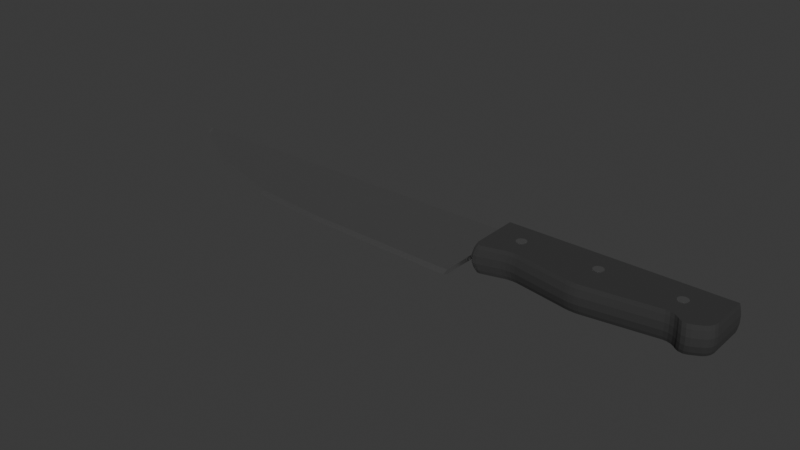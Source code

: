 # Source: Knife.blend  (saved by Blender 4.1.24; exported with 4.5.12 LTS)
import bpy
from mathutils import Matrix  # noqa: F401  (used for matrix-valued properties, if any)

bpy.ops.wm.read_factory_settings(use_empty=True)
scene = bpy.context.scene
scene.name = 'Scene'

# ---- collections
col_collection = bpy.data.collections.new('Collection'); scene.collection.children.link(col_collection)

# ---- materials (node trees are filled in below, after node groups)
mat_material_002 = bpy.data.materials.new('Material.002')
mat_material_001 = bpy.data.materials.new('Material.001')

# ---- material node trees
mat_material_002.use_nodes = True; mat_material_002.node_tree.nodes.clear()
_N = mat_material_002.node_tree.nodes; _L = mat_material_002.node_tree.links
n0 = _N.new('ShaderNodeBsdfPrincipled'); n0.name = 'Principled BSDF'; n0.location = (10, 300)
n0.inputs[1].default_value = 1.0
n0.inputs[2].default_value = 0.3091
n1 = _N.new('ShaderNodeOutputMaterial'); n1.name = 'Material Output'; n1.location = (300, 300)
_L.new(n0.outputs[0], n1.inputs[0])
n1.is_active_output = True
mat_material_001.use_nodes = True; mat_material_001.node_tree.nodes.clear()
_N = mat_material_001.node_tree.nodes; _L = mat_material_001.node_tree.links
n0 = _N.new('ShaderNodeBsdfPrincipled'); n0.name = 'Principled BSDF'; n0.location = (10, 300)
n0.inputs[0].default_value = (0.03145, 0.03145, 0.03145, 1.0)
n0.inputs[2].default_value = 1.0
n1 = _N.new('ShaderNodeOutputMaterial'); n1.name = 'Material Output'; n1.location = (300, 300)
_L.new(n0.outputs[0], n1.inputs[0])
n1.is_active_output = True

# ---- world
world_world = bpy.data.worlds.new('World'); scene.world = world_world
world_world.use_nodes = True; world_world.node_tree.nodes.clear()
_N = world_world.node_tree.nodes; _L = world_world.node_tree.links
n0 = _N.new('ShaderNodeOutputWorld'); n0.name = 'World Output'; n0.location = (300, 300)
n1 = _N.new('ShaderNodeBackground'); n1.name = 'Background'; n1.location = (10, 300)
n1.inputs[0].default_value = (0.05088, 0.05088, 0.05088, 1.0)
_L.new(n1.outputs[0], n0.inputs[0])
n0.is_active_output = True
world_world.color = (0.05088, 0.05088, 0.05088)
world_world.use_sun_shadow = False
world_world.sun_shadow_jitter_overblur = 0.0

# ---- meshes
me_plane = bpy.data.meshes.new('Plane')
me_plane.from_pydata([(-0.6521, 0.7568, 0.02267), (0.686, -0.09542, 0.02267), (-0.669, 0.8277, 0.02267), (0.686, 0.8277, 0.02267), (-0.3845, 0.2685, 0.02267), (-0.1168, 0.01311, 0.02267), (0.1508, -0.06031, 0.02267), (0.6327, -0.09542, 0.02267), (0.6327, 0.8277, 0.02267), (0.1508, 0.8277, 0.02267), (-0.1168, 0.8277, 0.02267), (-0.3845, 0.8277, 0.02267), (-0.669, 0.8277, -0.02215), (-0.6521, 0.7568, -0.02215), (0.6327, -0.09542, -0.02215), (0.686, -0.09542, -0.02215), (0.686, 0.8277, -0.02215), (-0.3845, 0.8277, -0.02215), (-0.3845, 0.2685, -0.02215), (-0.1168, 0.01311, -0.02215), (0.1508, -0.06031, -0.02215), (0.6327, 0.8277, -0.02215), (0.1508, 0.8277, -0.02215), (-0.1168, 0.8277, -0.02215), (0.1508, -0.119, 0.0002613), (-0.1168, -0.04556, 0.0002613), (-0.6814, 0.8277, 0.0002613), (-0.3845, 0.8277, 0.0002613), (-0.1168, 0.8277, 0.0002613), (0.1508, 0.8277, 0.0002613), (-0.6521, 0.6982, 0.0002613), (0.6327, -0.1541, 0.0002613), (-0.3845, 0.2098, 0.0002613), (0.686, -0.1541, 0.0002613), (0.6327, 0.8277, 0.0002613), (0.686, 0.8277, 0.0002613), (0.7937, 0.6271, -0.1462), (0.7937, 0.6271, 0.1462), (0.7964, 0.6264, -0.1462), (0.7964, 0.6264, 0.1462), (0.7991, 0.6245, -0.1462), (0.7991, 0.6245, 0.1462), (0.8016, 0.6214, -0.1462), (0.8016, 0.6214, 0.1462), (0.8039, 0.6171, -0.1462), (0.8039, 0.6171, 0.1462), (0.806, 0.6117, -0.1462), (0.806, 0.6117, 0.1462), (0.8078, 0.6054, -0.1462), (0.8078, 0.6054, 0.1462), (0.8092, 0.5984, -0.1462), (0.8092, 0.5984, 0.1462), (0.8102, 0.5908, -0.1462), (0.8102, 0.5908, 0.1462), (0.8109, 0.5828, -0.1462), (0.8109, 0.5828, 0.1462), (0.8111, 0.5746, -0.1462), (0.8111, 0.5746, 0.1462), (0.8109, 0.5664, -0.1462), (0.8109, 0.5664, 0.1462), (0.8102, 0.5584, -0.1462), (0.8102, 0.5584, 0.1462), (0.8092, 0.5508, -0.1462), (0.8092, 0.5508, 0.1462), (0.8078, 0.5437, -0.1462), (0.8078, 0.5437, 0.1462), (0.806, 0.5375, -0.1462), (0.806, 0.5375, 0.1462), (0.8039, 0.5321, -0.1462), (0.8039, 0.5321, 0.1462), (0.8016, 0.5278, -0.1462), (0.8016, 0.5278, 0.1462), (0.7991, 0.5247, -0.1462), (0.7991, 0.5247, 0.1462), (0.7964, 0.5227, -0.1462), (0.7964, 0.5227, 0.1462), (0.7937, 0.5221, -0.1462), (0.7937, 0.5221, 0.1462), (0.791, 0.5227, -0.1462), (0.791, 0.5227, 0.1462), (0.7884, 0.5247, -0.1462), (0.7884, 0.5247, 0.1462), (0.7858, 0.5278, -0.1462), (0.7858, 0.5278, 0.1462), (0.7835, 0.5321, -0.1462), (0.7835, 0.5321, 0.1462), (0.7814, 0.5375, -0.1462), (0.7814, 0.5375, 0.1462), (0.7797, 0.5437, -0.1462), (0.7797, 0.5437, 0.1462), (0.7783, 0.5508, -0.1462), (0.7783, 0.5508, 0.1462), (0.7772, 0.5584, -0.1462), (0.7772, 0.5584, 0.1462), (0.7766, 0.5664, -0.1462), (0.7766, 0.5664, 0.1462), (0.7764, 0.5746, -0.1462), (0.7764, 0.5746, 0.1462), (0.7766, 0.5828, -0.1462), (0.7766, 0.5828, 0.1462), (0.7772, 0.5908, -0.1462), (0.7772, 0.5908, 0.1462), (0.7783, 0.5984, -0.1462), (0.7783, 0.5984, 0.1462), (0.7797, 0.6054, -0.1462), (0.7797, 0.6054, 0.1462), (0.7814, 0.6117, -0.1462), (0.7814, 0.6117, 0.1462), (0.7835, 0.6171, -0.1462), (0.7835, 0.6171, 0.1462), (0.7858, 0.6214, -0.1462), (0.7858, 0.6214, 0.1462), (0.7884, 0.6245, -0.1462), (0.7884, 0.6245, 0.1462), (0.791, 0.6264, -0.1462), (0.791, 0.6264, 0.1462), (1.058, 0.6271, -0.1462), (1.058, 0.6271, 0.1462), (1.06, 0.6264, -0.1462), (1.06, 0.6264, 0.1462), (1.063, 0.6245, -0.1462), (1.063, 0.6245, 0.1462), (1.066, 0.6214, -0.1462), (1.066, 0.6214, 0.1462), (1.068, 0.6171, -0.1462), (1.068, 0.6171, 0.1462), (1.07, 0.6117, -0.1462), (1.07, 0.6117, 0.1462), (1.072, 0.6054, -0.1462), (1.072, 0.6054, 0.1462), (1.073, 0.5984, -0.1462), (1.073, 0.5984, 0.1462), (1.074, 0.5908, -0.1462), (1.074, 0.5908, 0.1462), (1.075, 0.5828, -0.1462), (1.075, 0.5828, 0.1462), (1.075, 0.5746, -0.1462), (1.075, 0.5746, 0.1462), (1.075, 0.5664, -0.1462), (1.075, 0.5664, 0.1462), (1.074, 0.5584, -0.1462), (1.074, 0.5584, 0.1462), (1.073, 0.5508, -0.1462), (1.073, 0.5508, 0.1462), (1.072, 0.5437, -0.1462), (1.072, 0.5437, 0.1462), (1.07, 0.5375, -0.1462), (1.07, 0.5375, 0.1462), (1.068, 0.5321, -0.1462), (1.068, 0.5321, 0.1462), (1.066, 0.5278, -0.1462), (1.066, 0.5278, 0.1462), (1.063, 0.5247, -0.1462), (1.063, 0.5247, 0.1462), (1.06, 0.5227, -0.1462), (1.06, 0.5227, 0.1462), (1.058, 0.5221, -0.1462), (1.058, 0.5221, 0.1462), (1.055, 0.5227, -0.1462), (1.055, 0.5227, 0.1462), (1.052, 0.5247, -0.1462), (1.052, 0.5247, 0.1462), (1.05, 0.5278, -0.1462), (1.05, 0.5278, 0.1462), (1.047, 0.5321, -0.1462), (1.047, 0.5321, 0.1462), (1.045, 0.5375, -0.1462), (1.045, 0.5375, 0.1462), (1.044, 0.5437, -0.1462), (1.044, 0.5437, 0.1462), (1.042, 0.5508, -0.1462), (1.042, 0.5508, 0.1462), (1.041, 0.5584, -0.1462), (1.041, 0.5584, 0.1462), (1.04, 0.5664, -0.1462), (1.04, 0.5664, 0.1462), (1.04, 0.5746, -0.1462), (1.04, 0.5746, 0.1462), (1.04, 0.5828, -0.1462), (1.04, 0.5828, 0.1462), (1.041, 0.5908, -0.1462), (1.041, 0.5908, 0.1462), (1.042, 0.5984, -0.1462), (1.042, 0.5984, 0.1462), (1.044, 0.6054, -0.1462), (1.044, 0.6054, 0.1462), (1.045, 0.6117, -0.1462), (1.045, 0.6117, 0.1462), (1.047, 0.6171, -0.1462), (1.047, 0.6171, 0.1462), (1.05, 0.6214, -0.1462), (1.05, 0.6214, 0.1462), (1.052, 0.6245, -0.1462), (1.052, 0.6245, 0.1462), (1.055, 0.6264, -0.1462), (1.055, 0.6264, 0.1462), (1.322, 0.6271, -0.1462), (1.322, 0.6271, 0.1462), (1.324, 0.6264, -0.1462), (1.324, 0.6264, 0.1462), (1.327, 0.6245, -0.1462), (1.327, 0.6245, 0.1462), (1.329, 0.6214, -0.1462), (1.329, 0.6214, 0.1462), (1.332, 0.6171, -0.1462), (1.332, 0.6171, 0.1462), (1.334, 0.6117, -0.1462), (1.334, 0.6117, 0.1462), (1.336, 0.6054, -0.1462), (1.336, 0.6054, 0.1462), (1.337, 0.5984, -0.1462), (1.337, 0.5984, 0.1462), (1.338, 0.5908, -0.1462), (1.338, 0.5908, 0.1462), (1.339, 0.5828, -0.1462), (1.339, 0.5828, 0.1462), (1.339, 0.5746, -0.1462), (1.339, 0.5746, 0.1462), (1.339, 0.5664, -0.1462), (1.339, 0.5664, 0.1462), (1.338, 0.5584, -0.1462), (1.338, 0.5584, 0.1462), (1.337, 0.5508, -0.1462), (1.337, 0.5508, 0.1462), (1.336, 0.5437, -0.1462), (1.336, 0.5437, 0.1462), (1.334, 0.5375, -0.1462), (1.334, 0.5375, 0.1462), (1.332, 0.5321, -0.1462), (1.332, 0.5321, 0.1462), (1.329, 0.5278, -0.1462), (1.329, 0.5278, 0.1462), (1.327, 0.5247, -0.1462), (1.327, 0.5247, 0.1462), (1.324, 0.5227, -0.1462), (1.324, 0.5227, 0.1462), (1.322, 0.5221, -0.1462), (1.322, 0.5221, 0.1462), (1.319, 0.5227, -0.1462), (1.319, 0.5227, 0.1462), (1.316, 0.5247, -0.1462), (1.316, 0.5247, 0.1462), (1.314, 0.5278, -0.1462), (1.314, 0.5278, 0.1462), (1.311, 0.5321, -0.1462), (1.311, 0.5321, 0.1462), (1.309, 0.5375, -0.1462), (1.309, 0.5375, 0.1462), (1.307, 0.5437, -0.1462), (1.307, 0.5437, 0.1462), (1.306, 0.5508, -0.1462), (1.306, 0.5508, 0.1462), (1.305, 0.5584, -0.1462), (1.305, 0.5584, 0.1462), (1.304, 0.5664, -0.1462), (1.304, 0.5664, 0.1462), (1.304, 0.5746, -0.1462), (1.304, 0.5746, 0.1462), (1.304, 0.5828, -0.1462), (1.304, 0.5828, 0.1462), (1.305, 0.5908, -0.1462), (1.305, 0.5908, 0.1462), (1.306, 0.5984, -0.1462), (1.306, 0.5984, 0.1462), (1.307, 0.6054, -0.1462), (1.307, 0.6054, 0.1462), (1.309, 0.6117, -0.1462), (1.309, 0.6117, 0.1462), (1.311, 0.6171, -0.1462), (1.311, 0.6171, 0.1462), (1.314, 0.6214, -0.1462), (1.314, 0.6214, 0.1462), (1.316, 0.6245, -0.1462), (1.316, 0.6245, 0.1462), (1.319, 0.6264, -0.1462), (1.319, 0.6264, 0.1462), (-0.6687, 0.8266, 0.02267), (0.686, 0.8125, 0.02267), (-0.3845, 0.8185, 0.02267), (-0.1168, 0.8143, 0.02267), (0.1508, 0.813, 0.02267), (0.6327, 0.8125, 0.02267), (-0.6687, 0.8266, -0.02215), (0.686, 0.8125, -0.02215), (-0.3845, 0.8185, -0.02215), (-0.1168, 0.8143, -0.02215), (0.1508, 0.813, -0.02215), (0.6327, 0.8125, -0.02215), (0.686, 0.8115, 0.0002613), (-0.6809, 0.8256, 0.0002613), (1.332, 0.8125, 0.02267), (1.332, 0.8277, 0.02267), (1.332, 0.8125, -0.02215), (1.332, 0.8277, -0.02215), (1.332, 0.8277, 0.0002613), (1.332, 0.8115, 0.0002613)], [], [(281, 8, 3, 277), (276, 2, 11, 278), (278, 11, 10, 279), (279, 10, 9, 280), (280, 9, 8, 281), (287, 283, 16, 21), (282, 284, 17, 12), (284, 285, 23, 17), (285, 286, 22, 23), (286, 287, 21, 22), (25, 24, 20, 19), (27, 26, 12, 17), (29, 28, 23, 22), (289, 30, 13, 282), (24, 31, 14, 20), (30, 32, 18, 13), (28, 27, 17, 23), (31, 33, 15, 14), (35, 34, 21, 16), (32, 25, 19, 18), (283, 288, 295, 292), (34, 29, 22, 21), (8, 9, 29, 34), (3, 35, 294, 291), (4, 5, 25, 32), (3, 8, 34, 35), (7, 1, 33, 31), (10, 11, 27, 28), (0, 4, 32, 30), (6, 7, 31, 24), (276, 0, 30, 289), (9, 10, 28, 29), (11, 2, 26, 27), (5, 6, 24, 25), (36, 37, 39, 38), (38, 39, 41, 40), (40, 41, 43, 42), (42, 43, 45, 44), (44, 45, 47, 46), (46, 47, 49, 48), (48, 49, 51, 50), (50, 51, 53, 52), (52, 53, 55, 54), (54, 55, 57, 56), (56, 57, 59, 58), (58, 59, 61, 60), (60, 61, 63, 62), (62, 63, 65, 64), (64, 65, 67, 66), (66, 67, 69, 68), (68, 69, 71, 70), (70, 71, 73, 72), (72, 73, 75, 74), (74, 75, 77, 76), (76, 77, 79, 78), (78, 79, 81, 80), (80, 81, 83, 82), (82, 83, 85, 84), (84, 85, 87, 86), (86, 87, 89, 88), (88, 89, 91, 90), (90, 91, 93, 92), (92, 93, 95, 94), (94, 95, 97, 96), (96, 97, 99, 98), (98, 99, 101, 100), (100, 101, 103, 102), (102, 103, 105, 104), (104, 105, 107, 106), (106, 107, 109, 108), (108, 109, 111, 110), (110, 111, 113, 112), (39, 37, 115, 113, 111, 109, 107, 105, 103, 101, 99, 97, 95, 93, 91, 89, 87, 85, 83, 81, 79, 77, 75, 73, 71, 69, 67, 65, 63, 61, 59, 57, 55, 53, 51, 49, 47, 45, 43, 41), (112, 113, 115, 114), (114, 115, 37, 36), (36, 38, 40, 42, 44, 46, 48, 50, 52, 54, 56, 58, 60, 62, 64, 66, 68, 70, 72, 74, 76, 78, 80, 82, 84, 86, 88, 90, 92, 94, 96, 98, 100, 102, 104, 106, 108, 110, 112, 114), (116, 117, 119, 118), (118, 119, 121, 120), (120, 121, 123, 122), (122, 123, 125, 124), (124, 125, 127, 126), (126, 127, 129, 128), (128, 129, 131, 130), (130, 131, 133, 132), (132, 133, 135, 134), (134, 135, 137, 136), (136, 137, 139, 138), (138, 139, 141, 140), (140, 141, 143, 142), (142, 143, 145, 144), (144, 145, 147, 146), (146, 147, 149, 148), (148, 149, 151, 150), (150, 151, 153, 152), (152, 153, 155, 154), (154, 155, 157, 156), (156, 157, 159, 158), (158, 159, 161, 160), (160, 161, 163, 162), (162, 163, 165, 164), (164, 165, 167, 166), (166, 167, 169, 168), (168, 169, 171, 170), (170, 171, 173, 172), (172, 173, 175, 174), (174, 175, 177, 176), (176, 177, 179, 178), (178, 179, 181, 180), (180, 181, 183, 182), (182, 183, 185, 184), (184, 185, 187, 186), (186, 187, 189, 188), (188, 189, 191, 190), (190, 191, 193, 192), (119, 117, 195, 193, 191, 189, 187, 185, 183, 181, 179, 177, 175, 173, 171, 169, 167, 165, 163, 161, 159, 157, 155, 153, 151, 149, 147, 145, 143, 141, 139, 137, 135, 133, 131, 129, 127, 125, 123, 121), (192, 193, 195, 194), (194, 195, 117, 116), (116, 118, 120, 122, 124, 126, 128, 130, 132, 134, 136, 138, 140, 142, 144, 146, 148, 150, 152, 154, 156, 158, 160, 162, 164, 166, 168, 170, 172, 174, 176, 178, 180, 182, 184, 186, 188, 190, 192, 194), (196, 197, 199, 198), (198, 199, 201, 200), (200, 201, 203, 202), (202, 203, 205, 204), (204, 205, 207, 206), (206, 207, 209, 208), (208, 209, 211, 210), (210, 211, 213, 212), (212, 213, 215, 214), (214, 215, 217, 216), (216, 217, 219, 218), (218, 219, 221, 220), (220, 221, 223, 222), (222, 223, 225, 224), (224, 225, 227, 226), (226, 227, 229, 228), (228, 229, 231, 230), (230, 231, 233, 232), (232, 233, 235, 234), (234, 235, 237, 236), (236, 237, 239, 238), (238, 239, 241, 240), (240, 241, 243, 242), (242, 243, 245, 244), (244, 245, 247, 246), (246, 247, 249, 248), (248, 249, 251, 250), (250, 251, 253, 252), (252, 253, 255, 254), (254, 255, 257, 256), (256, 257, 259, 258), (258, 259, 261, 260), (260, 261, 263, 262), (262, 263, 265, 264), (264, 265, 267, 266), (266, 267, 269, 268), (268, 269, 271, 270), (270, 271, 273, 272), (199, 197, 275, 273, 271, 269, 267, 265, 263, 261, 259, 257, 255, 253, 251, 249, 247, 245, 243, 241, 239, 237, 235, 233, 231, 229, 227, 225, 223, 221, 219, 217, 215, 213, 211, 209, 207, 205, 203, 201), (272, 273, 275, 274), (274, 275, 197, 196), (196, 198, 200, 202, 204, 206, 208, 210, 212, 214, 216, 218, 220, 222, 224, 226, 228, 230, 232, 234, 236, 238, 240, 242, 244, 246, 248, 250, 252, 254, 256, 258, 260, 262, 264, 266, 268, 270, 272, 274), (2, 276, 289, 26), (1, 277, 288, 33), (33, 288, 283, 15), (26, 289, 282, 12), (20, 14, 287, 286), (19, 20, 286, 285), (18, 19, 285, 284), (13, 18, 284, 282), (14, 15, 283, 287), (6, 280, 281, 7), (5, 279, 280, 6), (4, 278, 279, 5), (0, 276, 278, 4), (7, 281, 277, 1), (295, 294, 293, 292), (290, 291, 294, 295), (277, 3, 291, 290), (35, 16, 293, 294), (16, 283, 292, 293), (288, 277, 290, 295)])
_uv = me_plane.uv_layers.new(name='UVMap')
_uv.uv.foreach_set('vector', [0.8, 0.9835, 0.8, 1.0, 1.0, 1.0, 1.0, 0.9835, 0.0, 0.9835, 0.0, 1.0, 0.2, 1.0, 0.2, 0.9835, 0.2, 0.9835, 0.2, 1.0, 0.4, 1.0, 0.4, 0.9835, 0.4, 0.9835, 0.4, 1.0, 0.6, 1.0, 0.6, 0.9835, 0.6, 0.9835, 0.6, 1.0, 0.8, 1.0, 0.8, 0.9835, 0.8, 0.9835, 1.0, 0.9835, 1.0, 1.0, 0.8, 1.0, 0.0, 0.9835, 0.2, 0.9835, 0.2, 1.0, 0.0, 1.0, 0.2, 0.9835, 0.4, 0.9835, 0.4, 1.0, 0.2, 1.0, 0.4, 0.9835, 0.6, 0.9835, 0.6, 1.0, 0.4, 1.0, 0.6, 0.9835, 0.8, 0.9835, 0.8, 1.0, 0.6, 1.0, 0.4, 0.0, 0.6, 0.0, 0.6, 0.0, 0.4, 0.0, 0.2, 1.0, 0.0, 1.0, 0.0, 1.0, 0.2, 1.0, 0.6, 1.0, 0.4, 1.0, 0.4, 1.0, 0.6, 1.0, 0.0, 0.9835, 0.0, 0.0, 0.0, 0.0, 0.0, 0.9835, 0.6, 0.0, 0.8, 0.0, 0.8, 0.0, 0.6, 0.0, 0.0, 0.0, 0.2, 0.0, 0.2, 0.0, 0.0, 0.0, 0.4, 1.0, 0.2, 1.0, 0.2, 1.0, 0.4, 1.0, 0.8, 0.0, 1.0, 0.0, 1.0, 0.0, 0.8, 0.0, 1.0, 1.0, 0.8, 1.0, 0.8, 1.0, 1.0, 1.0, 0.2, 0.0, 0.4, 0.0, 0.4, 0.0, 0.2, 0.0, 1.0, 0.9835, 1.0, 0.9835, 1.0, 0.9835, 1.0, 0.9835, 0.8, 1.0, 0.6, 1.0, 0.6, 1.0, 0.8, 1.0, 0.8, 1.0, 0.6, 1.0, 0.6, 1.0, 0.8, 1.0, 1.0, 1.0, 1.0, 1.0, 1.0, 1.0, 1.0, 1.0, 0.2, 0.0, 0.4, 0.0, 0.4, 0.0, 0.2, 0.0, 1.0, 1.0, 0.8, 1.0, 0.8, 1.0, 1.0, 1.0, 0.8, 0.0, 1.0, 0.0, 1.0, 0.0, 0.8, 0.0, 0.4, 1.0, 0.2, 1.0, 0.2, 1.0, 0.4, 1.0, 0.0, 0.0, 0.2, 0.0, 0.2, 0.0, 0.0, 0.0, 0.6, 0.0, 0.8, 0.0, 0.8, 0.0, 0.6, 0.0, 0.0, 0.9835, 0.0, 0.0, 0.0, 0.0, 0.0, 0.9835, 0.6, 1.0, 0.4, 1.0, 0.4, 1.0, 0.6, 1.0, 0.2, 1.0, 0.0, 1.0, 0.0, 1.0, 0.2, 1.0, 0.4, 0.0, 0.6, 0.0, 0.6, 0.0, 0.4, 0.0, 1.0, 0.5, 1.0, 1.0, 0.975, 1.0, 0.975, 0.5, 0.975, 0.5, 0.975, 1.0, 0.95, 1.0, 0.95, 0.5, 0.95, 0.5, 0.95, 1.0, 0.925, 1.0, 0.925, 0.5, 0.925, 0.5, 0.925, 1.0, 0.9, 1.0, 0.9, 0.5, 0.9, 0.5, 0.9, 1.0, 0.875, 1.0, 0.875, 0.5, 0.875, 0.5, 0.875, 1.0, 0.85, 1.0, 0.85, 0.5, 0.85, 0.5, 0.85, 1.0, 0.825, 1.0, 0.825, 0.5, 0.825, 0.5, 0.825, 1.0, 0.8, 1.0, 0.8, 0.5, 0.8, 0.5, 0.8, 1.0, 0.775, 1.0, 0.775, 0.5, 0.775, 0.5, 0.775, 1.0, 0.75, 1.0, 0.75, 0.5, 0.75, 0.5, 0.75, 1.0, 0.725, 1.0, 0.725, 0.5, 0.725, 0.5, 0.725, 1.0, 0.7, 1.0, 0.7, 0.5, 0.7, 0.5, 0.7, 1.0, 0.675, 1.0, 0.675, 0.5, 0.675, 0.5, 0.675, 1.0, 0.65, 1.0, 0.65, 0.5, 0.65, 0.5, 0.65, 1.0, 0.625, 1.0, 0.625, 0.5, 0.625, 0.5, 0.625, 1.0, 0.6, 1.0, 0.6, 0.5, 0.6, 0.5, 0.6, 1.0, 0.575, 1.0, 0.575, 0.5, 0.575, 0.5, 0.575, 1.0, 0.55, 1.0, 0.55, 0.5, 0.55, 0.5, 0.55, 1.0, 0.525, 1.0, 0.525, 0.5, 0.525, 0.5, 0.525, 1.0, 0.5, 1.0, 0.5, 0.5, 0.5, 0.5, 0.5, 1.0, 0.475, 1.0, 0.475, 0.5, 0.475, 0.5, 0.475, 1.0, 0.45, 1.0, 0.45, 0.5, 0.45, 0.5, 0.45, 1.0, 0.425, 1.0, 0.425, 0.5, 0.425, 0.5, 0.425, 1.0, 0.4, 1.0, 0.4, 0.5, 0.4, 0.5, 0.4, 1.0, 0.375, 1.0, 0.375, 0.5, 0.375, 0.5, 0.375, 1.0, 0.35, 1.0, 0.35, 0.5, 0.35, 0.5, 0.35, 1.0, 0.325, 1.0, 0.325, 0.5, 0.325, 0.5, 0.325, 1.0, 0.3, 1.0, 0.3, 0.5, 0.3, 0.5, 0.3, 1.0, 0.275, 1.0, 0.275, 0.5, 0.275, 0.5, 0.275, 1.0, 0.25, 1.0, 0.25, 0.5, 0.25, 0.5, 0.25, 1.0, 0.225, 1.0, 0.225, 0.5, 0.225, 0.5, 0.225, 1.0, 0.2, 1.0, 0.2, 0.5, 0.2, 0.5, 0.2, 1.0, 0.175, 1.0, 0.175, 0.5, 0.175, 0.5, 0.175, 1.0, 0.15, 1.0, 0.15, 0.5, 0.15, 0.5, 0.15, 1.0, 0.125, 1.0, 0.125, 0.5, 0.125, 0.5, 0.125, 1.0, 0.1, 1.0, 0.1, 0.5, 0.1, 0.5, 0.1, 1.0, 0.075, 1.0, 0.075, 0.5, 0.075, 0.5, 0.075, 1.0, 0.05, 1.0, 0.05, 0.5, 0.2875, 0.487, 0.25, 0.49, 0.2125, 0.487, 0.1758, 0.4783, 0.141, 0.4638, 0.1089, 0.4442, 0.08029, 0.4197, 0.05584, 0.3911, 0.03616, 0.359, 0.02175, 0.3242, 0.01295, 0.2875, 0.01, 0.25, 0.01295, 0.2125, 0.02175, 0.1758, 0.03616, 0.141, 0.05584, 0.1089, 0.08029, 0.08029, 0.1089, 0.05584, 0.141, 0.03616, 0.1758, 0.02175, 0.2125, 0.01295, 0.25, 0.01, 0.2875, 0.01295, 0.3242, 0.02175, 0.359, 0.03616, 0.3911, 0.05584, 0.4197, 0.08029, 0.4442, 0.1089, 0.4638, 0.141, 0.4783, 0.1758, 0.487, 0.2125, 0.49, 0.25, 0.487, 0.2875, 0.4783, 0.3242, 0.4638, 0.359, 0.4442, 0.3911, 0.4197, 0.4197, 0.3911, 0.4442, 0.359, 0.4638, 0.3242, 0.4783, 0.05, 0.5, 0.05, 1.0, 0.025, 1.0, 0.025, 0.5, 0.025, 0.5, 0.025, 1.0, 3.912e-07, 1.0, 3.912e-07, 0.5, 0.75, 0.49, 0.7875, 0.487, 0.8242, 0.4783, 0.859, 0.4638, 0.8911, 0.4442, 0.9197, 0.4197, 0.9442, 0.3911, 0.9638, 0.359, 0.9783, 0.3242, 0.987, 0.2875, 0.99, 0.25, 0.987, 0.2125, 0.9783, 0.1758, 0.9638, 0.141, 0.9442, 0.1089, 0.9197, 0.08029, 0.8911, 0.05584, 0.859, 0.03616, 0.8242, 0.02175, 0.7875, 0.01295, 0.75, 0.01, 0.7125, 0.01295, 0.6758, 0.02175, 0.641, 0.03616, 0.6089, 0.05584, 0.5803, 0.08029, 0.5558, 0.1089, 0.5362, 0.141, 0.5217, 0.1758, 0.513, 0.2125, 0.51, 0.25, 0.513, 0.2875, 0.5217, 0.3242, 0.5362, 0.359, 0.5558, 0.3911, 0.5803, 0.4197, 0.6089, 0.4442, 0.641, 0.4638, 0.6758, 0.4783, 0.7125, 0.487, 1.0, 0.5, 1.0, 1.0, 0.975, 1.0, 0.975, 0.5, 0.975, 0.5, 0.975, 1.0, 0.95, 1.0, 0.95, 0.5, 0.95, 0.5, 0.95, 1.0, 0.925, 1.0, 0.925, 0.5, 0.925, 0.5, 0.925, 1.0, 0.9, 1.0, 0.9, 0.5, 0.9, 0.5, 0.9, 1.0, 0.875, 1.0, 0.875, 0.5, 0.875, 0.5, 0.875, 1.0, 0.85, 1.0, 0.85, 0.5, 0.85, 0.5, 0.85, 1.0, 0.825, 1.0, 0.825, 0.5, 0.825, 0.5, 0.825, 1.0, 0.8, 1.0, 0.8, 0.5, 0.8, 0.5, 0.8, 1.0, 0.775, 1.0, 0.775, 0.5, 0.775, 0.5, 0.775, 1.0, 0.75, 1.0, 0.75, 0.5, 0.75, 0.5, 0.75, 1.0, 0.725, 1.0, 0.725, 0.5, 0.725, 0.5, 0.725, 1.0, 0.7, 1.0, 0.7, 0.5, 0.7, 0.5, 0.7, 1.0, 0.675, 1.0, 0.675, 0.5, 0.675, 0.5, 0.675, 1.0, 0.65, 1.0, 0.65, 0.5, 0.65, 0.5, 0.65, 1.0, 0.625, 1.0, 0.625, 0.5, 0.625, 0.5, 0.625, 1.0, 0.6, 1.0, 0.6, 0.5, 0.6, 0.5, 0.6, 1.0, 0.575, 1.0, 0.575, 0.5, 0.575, 0.5, 0.575, 1.0, 0.55, 1.0, 0.55, 0.5, 0.55, 0.5, 0.55, 1.0, 0.525, 1.0, 0.525, 0.5, 0.525, 0.5, 0.525, 1.0, 0.5, 1.0, 0.5, 0.5, 0.5, 0.5, 0.5, 1.0, 0.475, 1.0, 0.475, 0.5, 0.475, 0.5, 0.475, 1.0, 0.45, 1.0, 0.45, 0.5, 0.45, 0.5, 0.45, 1.0, 0.425, 1.0, 0.425, 0.5, 0.425, 0.5, 0.425, 1.0, 0.4, 1.0, 0.4, 0.5, 0.4, 0.5, 0.4, 1.0, 0.375, 1.0, 0.375, 0.5, 0.375, 0.5, 0.375, 1.0, 0.35, 1.0, 0.35, 0.5, 0.35, 0.5, 0.35, 1.0, 0.325, 1.0, 0.325, 0.5, 0.325, 0.5, 0.325, 1.0, 0.3, 1.0, 0.3, 0.5, 0.3, 0.5, 0.3, 1.0, 0.275, 1.0, 0.275, 0.5, 0.275, 0.5, 0.275, 1.0, 0.25, 1.0, 0.25, 0.5, 0.25, 0.5, 0.25, 1.0, 0.225, 1.0, 0.225, 0.5, 0.225, 0.5, 0.225, 1.0, 0.2, 1.0, 0.2, 0.5, 0.2, 0.5, 0.2, 1.0, 0.175, 1.0, 0.175, 0.5, 0.175, 0.5, 0.175, 1.0, 0.15, 1.0, 0.15, 0.5, 0.15, 0.5, 0.15, 1.0, 0.125, 1.0, 0.125, 0.5, 0.125, 0.5, 0.125, 1.0, 0.1, 1.0, 0.1, 0.5, 0.1, 0.5, 0.1, 1.0, 0.075, 1.0, 0.075, 0.5, 0.075, 0.5, 0.075, 1.0, 0.05, 1.0, 0.05, 0.5, 0.2875, 0.487, 0.25, 0.49, 0.2125, 0.487, 0.1758, 0.4783, 0.141, 0.4638, 0.1089, 0.4442, 0.08029, 0.4197, 0.05584, 0.3911, 0.03616, 0.359, 0.02175, 0.3242, 0.01295, 0.2875, 0.01, 0.25, 0.01295, 0.2125, 0.02175, 0.1758, 0.03616, 0.141, 0.05584, 0.1089, 0.08029, 0.08029, 0.1089, 0.05584, 0.141, 0.03616, 0.1758, 0.02175, 0.2125, 0.01295, 0.25, 0.01, 0.2875, 0.01295, 0.3242, 0.02175, 0.359, 0.03616, 0.3911, 0.05584, 0.4197, 0.08029, 0.4442, 0.1089, 0.4638, 0.141, 0.4783, 0.1758, 0.487, 0.2125, 0.49, 0.25, 0.487, 0.2875, 0.4783, 0.3242, 0.4638, 0.359, 0.4442, 0.3911, 0.4197, 0.4197, 0.3911, 0.4442, 0.359, 0.4638, 0.3242, 0.4783, 0.05, 0.5, 0.05, 1.0, 0.025, 1.0, 0.025, 0.5, 0.025, 0.5, 0.025, 1.0, 3.912e-07, 1.0, 3.912e-07, 0.5, 0.75, 0.49, 0.7875, 0.487, 0.8242, 0.4783, 0.859, 0.4638, 0.8911, 0.4442, 0.9197, 0.4197, 0.9442, 0.3911, 0.9638, 0.359, 0.9783, 0.3242, 0.987, 0.2875, 0.99, 0.25, 0.987, 0.2125, 0.9783, 0.1758, 0.9638, 0.141, 0.9442, 0.1089, 0.9197, 0.08029, 0.8911, 0.05584, 0.859, 0.03616, 0.8242, 0.02175, 0.7875, 0.01295, 0.75, 0.01, 0.7125, 0.01295, 0.6758, 0.02175, 0.641, 0.03616, 0.6089, 0.05584, 0.5803, 0.08029, 0.5558, 0.1089, 0.5362, 0.141, 0.5217, 0.1758, 0.513, 0.2125, 0.51, 0.25, 0.513, 0.2875, 0.5217, 0.3242, 0.5362, 0.359, 0.5558, 0.3911, 0.5803, 0.4197, 0.6089, 0.4442, 0.641, 0.4638, 0.6758, 0.4783, 0.7125, 0.487, 1.0, 0.5, 1.0, 1.0, 0.975, 1.0, 0.975, 0.5, 0.975, 0.5, 0.975, 1.0, 0.95, 1.0, 0.95, 0.5, 0.95, 0.5, 0.95, 1.0, 0.925, 1.0, 0.925, 0.5, 0.925, 0.5, 0.925, 1.0, 0.9, 1.0, 0.9, 0.5, 0.9, 0.5, 0.9, 1.0, 0.875, 1.0, 0.875, 0.5, 0.875, 0.5, 0.875, 1.0, 0.85, 1.0, 0.85, 0.5, 0.85, 0.5, 0.85, 1.0, 0.825, 1.0, 0.825, 0.5, 0.825, 0.5, 0.825, 1.0, 0.8, 1.0, 0.8, 0.5, 0.8, 0.5, 0.8, 1.0, 0.775, 1.0, 0.775, 0.5, 0.775, 0.5, 0.775, 1.0, 0.75, 1.0, 0.75, 0.5, 0.75, 0.5, 0.75, 1.0, 0.725, 1.0, 0.725, 0.5, 0.725, 0.5, 0.725, 1.0, 0.7, 1.0, 0.7, 0.5, 0.7, 0.5, 0.7, 1.0, 0.675, 1.0, 0.675, 0.5, 0.675, 0.5, 0.675, 1.0, 0.65, 1.0, 0.65, 0.5, 0.65, 0.5, 0.65, 1.0, 0.625, 1.0, 0.625, 0.5, 0.625, 0.5, 0.625, 1.0, 0.6, 1.0, 0.6, 0.5, 0.6, 0.5, 0.6, 1.0, 0.575, 1.0, 0.575, 0.5, 0.575, 0.5, 0.575, 1.0, 0.55, 1.0, 0.55, 0.5, 0.55, 0.5, 0.55, 1.0, 0.525, 1.0, 0.525, 0.5, 0.525, 0.5, 0.525, 1.0, 0.5, 1.0, 0.5, 0.5, 0.5, 0.5, 0.5, 1.0, 0.475, 1.0, 0.475, 0.5, 0.475, 0.5, 0.475, 1.0, 0.45, 1.0, 0.45, 0.5, 0.45, 0.5, 0.45, 1.0, 0.425, 1.0, 0.425, 0.5, 0.425, 0.5, 0.425, 1.0, 0.4, 1.0, 0.4, 0.5, 0.4, 0.5, 0.4, 1.0, 0.375, 1.0, 0.375, 0.5, 0.375, 0.5, 0.375, 1.0, 0.35, 1.0, 0.35, 0.5, 0.35, 0.5, 0.35, 1.0, 0.325, 1.0, 0.325, 0.5, 0.325, 0.5, 0.325, 1.0, 0.3, 1.0, 0.3, 0.5, 0.3, 0.5, 0.3, 1.0, 0.275, 1.0, 0.275, 0.5, 0.275, 0.5, 0.275, 1.0, 0.25, 1.0, 0.25, 0.5, 0.25, 0.5, 0.25, 1.0, 0.225, 1.0, 0.225, 0.5, 0.225, 0.5, 0.225, 1.0, 0.2, 1.0, 0.2, 0.5, 0.2, 0.5, 0.2, 1.0, 0.175, 1.0, 0.175, 0.5, 0.175, 0.5, 0.175, 1.0, 0.15, 1.0, 0.15, 0.5, 0.15, 0.5, 0.15, 1.0, 0.125, 1.0, 0.125, 0.5, 0.125, 0.5, 0.125, 1.0, 0.1, 1.0, 0.1, 0.5, 0.1, 0.5, 0.1, 1.0, 0.075, 1.0, 0.075, 0.5, 0.075, 0.5, 0.075, 1.0, 0.05, 1.0, 0.05, 0.5, 0.2875, 0.487, 0.25, 0.49, 0.2125, 0.487, 0.1758, 0.4783, 0.141, 0.4638, 0.1089, 0.4442, 0.08029, 0.4197, 0.05584, 0.3911, 0.03616, 0.359, 0.02175, 0.3242, 0.01295, 0.2875, 0.01, 0.25, 0.01295, 0.2125, 0.02175, 0.1758, 0.03616, 0.141, 0.05584, 0.1089, 0.08029, 0.08029, 0.1089, 0.05584, 0.141, 0.03616, 0.1758, 0.02175, 0.2125, 0.01295, 0.25, 0.01, 0.2875, 0.01295, 0.3242, 0.02175, 0.359, 0.03616, 0.3911, 0.05584, 0.4197, 0.08029, 0.4442, 0.1089, 0.4638, 0.141, 0.4783, 0.1758, 0.487, 0.2125, 0.49, 0.25, 0.487, 0.2875, 0.4783, 0.3242, 0.4638, 0.359, 0.4442, 0.3911, 0.4197, 0.4197, 0.3911, 0.4442, 0.359, 0.4638, 0.3242, 0.4783, 0.05, 0.5, 0.05, 1.0, 0.025, 1.0, 0.025, 0.5, 0.025, 0.5, 0.025, 1.0, 3.912e-07, 1.0, 3.912e-07, 0.5, 0.75, 0.49, 0.7875, 0.487, 0.8242, 0.4783, 0.859, 0.4638, 0.8911, 0.4442, 0.9197, 0.4197, 0.9442, 0.3911, 0.9638, 0.359, 0.9783, 0.3242, 0.987, 0.2875, 0.99, 0.25, 0.987, 0.2125, 0.9783, 0.1758, 0.9638, 0.141, 0.9442, 0.1089, 0.9197, 0.08029, 0.8911, 0.05584, 0.859, 0.03616, 0.8242, 0.02175, 0.7875, 0.01295, 0.75, 0.01, 0.7125, 0.01295, 0.6758, 0.02175, 0.641, 0.03616, 0.6089, 0.05584, 0.5803, 0.08029, 0.5558, 0.1089, 0.5362, 0.141, 0.5217, 0.1758, 0.513, 0.2125, 0.51, 0.25, 0.513, 0.2875, 0.5217, 0.3242, 0.5362, 0.359, 0.5558, 0.3911, 0.5803, 0.4197, 0.6089, 0.4442, 0.641, 0.4638, 0.6758, 0.4783, 0.7125, 0.487, 0.0, 1.0, 0.0, 0.9835, 0.0, 0.9835, 0.0, 1.0, 1.0, 0.0, 1.0, 0.9835, 1.0, 0.9835, 1.0, 0.0, 1.0, 0.0, 1.0, 0.9835, 1.0, 0.9835, 1.0, 0.0, 0.0, 1.0, 0.0, 0.9835, 0.0, 0.9835, 0.0, 1.0, 0.6, 0.0, 0.8, 0.0, 0.8, 0.9835, 0.6, 0.9835, 0.4, 0.0, 0.6, 0.0, 0.6, 0.9835, 0.4, 0.9835, 0.2, 0.0, 0.4, 0.0, 0.4, 0.9835, 0.2, 0.9835, 0.0, 0.0, 0.2, 0.0, 0.2, 0.9835, 0.0, 0.9835, 0.8, 0.0, 1.0, 0.0, 1.0, 0.9835, 0.8, 0.9835, 0.6, 0.0, 0.6, 0.9835, 0.8, 0.9835, 0.8, 0.0, 0.4, 0.0, 0.4, 0.9835, 0.6, 0.9835, 0.6, 0.0, 0.2, 0.0, 0.2, 0.9835, 0.4, 0.9835, 0.4, 0.0, 0.0, 0.0, 0.0, 0.9835, 0.2, 0.9835, 0.2, 0.0, 0.8, 0.0, 0.8, 0.9835, 1.0, 0.9835, 1.0, 0.0, 1.0, 0.9835, 1.0, 1.0, 1.0, 1.0, 1.0, 0.9835, 1.0, 0.9835, 1.0, 1.0, 1.0, 1.0, 1.0, 0.9835, 1.0, 0.9835, 1.0, 1.0, 1.0, 1.0, 1.0, 0.9835, 1.0, 1.0, 1.0, 1.0, 1.0, 1.0, 1.0, 1.0, 1.0, 1.0, 1.0, 0.9835, 1.0, 0.9835, 1.0, 1.0, 1.0, 0.9835, 1.0, 0.9835, 1.0, 0.9835, 1.0, 0.9835])
me_plane.materials.append(mat_material_002)
me_plane.update()
me_cube_002 = bpy.data.meshes.new('Cube.002')
me_cube_002.from_pydata([(-1.0, 0.3073, -0.2495), (-1.0, 0.3062, 0.2495), (1.276, 0.3073, -0.2495), (1.276, 0.3073, 0.2495), (-0.6408, 0.3073, -0.2495), (-0.6408, 0.3073, 0.2495), (0.06089, 0.3074, 0.2495), (0.06089, 0.3074, -0.2495), (1.058, 0.3059, 0.2495), (1.058, 0.3059, -0.2495), (0.9299, 0.3073, -0.2495), (0.9299, 0.3073, 0.2495), (-0.9305, -0.2442, -0.2495), (-1.0, -0.1916, -0.2495), (-0.9653, -0.2443, -0.2495), (-0.9907, -0.225, -0.2495), (-1.0, -0.1916, 0.2495), (-0.9305, -0.2442, 0.2495), (-0.9907, -0.225, 0.2495), (-0.9653, -0.2443, 0.2495), (1.276, -0.09084, -0.2495), (1.212, -0.1965, -0.2495), (1.267, -0.1314, -0.2495), (1.244, -0.1701, -0.2495), (1.212, -0.1965, 0.2495), (1.276, -0.09084, 0.2495), (1.244, -0.1701, 0.2495), (1.267, -0.1314, 0.2495), (-0.5697, -0.1754, -0.2495), (-0.7103, -0.1825, -0.2495), (-0.6408, -0.09084, -0.2495), (-0.6146, -0.1718, -0.2495), (-0.666, -0.1744, -0.2495), (-0.7103, -0.1825, 0.2495), (-0.5697, -0.1754, 0.2495), (-0.6408, -0.09084, 0.2495), (-0.666, -0.1744, 0.2495), (-0.6146, -0.1718, 0.2495), (0.1323, -0.275, -0.2495), (-0.01021, -0.2727, -0.2495), (0.06089, -0.2129, -0.2495), (0.08709, -0.2784, -0.2495), (0.03491, -0.2775, -0.2495), (-0.01021, -0.2727, 0.2495), (0.1323, -0.275, 0.2495), (0.06089, -0.2129, 0.2495), (0.03491, -0.2775, 0.2495), (0.08709, -0.2784, 0.2495), (1.122, -0.2433, -0.2495), (1.004, -0.2289, -0.2495), (1.058, -0.2046, -0.2495), (1.083, -0.2536, -0.2495), (1.04, -0.2484, -0.2495), (1.004, -0.2289, 0.2495), (1.122, -0.2433, 0.2495), (1.058, -0.2046, 0.2495), (1.04, -0.2484, 0.2495), (1.083, -0.2536, 0.2495), (0.8584, -0.173, 0.2495), (0.9839, -0.2108, 0.2495), (0.9299, -0.09084, 0.2495), (0.9014, -0.1744, 0.2495), (0.9473, -0.1883, 0.2495), (0.9839, -0.2108, -0.2495), (0.8584, -0.173, -0.2495), (0.9299, -0.09084, -0.2495), (0.9473, -0.1883, -0.2495), (0.9014, -0.1744, -0.2495), (-1.016, 0.3059, -0.1861), (-1.016, 0.3051, 0.1861), (-1.033, 0.3043, -0.06812), (-1.033, 0.304, 0.06813), (1.288, 0.3061, -0.1867), (1.288, 0.3061, 0.1867), (1.301, 0.3047, -0.06834), (1.301, 0.3047, 0.06833), (-0.6521, 0.3061, -0.1867), (-0.6521, 0.3061, 0.1867), (-0.6643, 0.3047, -0.06834), (-0.6643, 0.3047, 0.06834), (0.05821, 0.3062, -0.187), (0.05821, 0.3062, 0.187), (0.05529, 0.3048, -0.06846), (0.05529, 0.3048, 0.06846), (1.068, 0.3046, 0.187), (1.068, 0.3046, -0.187), (1.078, 0.3033, 0.06846), (1.078, 0.3033, -0.06846), (0.9378, 0.3061, 0.1871), (0.9378, 0.3061, -0.1871), (0.9464, 0.3048, 0.0685), (0.9464, 0.3048, -0.0685), (-0.9457, -0.2604, -0.1849), (-0.9457, -0.2604, 0.1849), (-0.9617, -0.2773, -0.06768), (-0.9617, -0.2773, 0.06769), (-0.981, -0.2605, -0.1847), (-0.981, -0.2605, 0.1847), (-0.9973, -0.2774, -0.06762), (-0.9973, -0.2774, 0.06762), (-1.007, -0.2407, -0.185), (-1.007, -0.2407, 0.185), (-1.023, -0.2571, -0.06771), (-1.023, -0.2571, 0.06771), (-1.016, -0.2062, 0.1855), (-1.016, -0.2062, -0.1855), (-1.033, -0.2217, 0.0679), (-1.033, -0.2217, -0.0679), (1.224, -0.2113, 0.185), (1.224, -0.2113, -0.185), (1.236, -0.2269, 0.06772), (1.236, -0.2269, -0.06772), (1.256, -0.1841, 0.1853), (1.256, -0.1841, -0.1853), (1.269, -0.199, 0.06783), (1.269, -0.199, -0.06783), (1.279, -0.1443, 0.1858), (1.279, -0.1443, -0.1858), (1.292, -0.1581, 0.068), (1.292, -0.1581, -0.068), (1.288, -0.1026, -0.1863), (1.288, -0.1026, 0.1863), (1.301, -0.1153, -0.06817), (1.301, -0.1153, 0.06817), (-0.7226, -0.1969, 0.1854), (-0.7226, -0.1969, -0.1854), (-0.7357, -0.2121, 0.06787), (-0.7357, -0.2121, -0.06787), (-0.6778, -0.1886, 0.1855), (-0.6778, -0.1886, -0.1855), (-0.6903, -0.2036, 0.06788), (-0.6903, -0.2036, -0.06788), (-0.6257, -0.1859, 0.1854), (-0.6257, -0.1859, -0.1854), (-0.6376, -0.2008, 0.06786), (-0.6376, -0.2008, -0.06786), (-0.5803, -0.1896, -0.1853), (-0.5803, -0.1896, 0.1853), (-0.5916, -0.2046, -0.06781), (-0.5916, -0.2046, 0.06781), (-0.0139, -0.2898, 0.1843), (-0.0139, -0.2898, -0.1843), (-0.01771, -0.3075, 0.06746), (-0.01771, -0.3075, -0.06746), (0.0318, -0.2948, 0.1843), (0.0318, -0.2948, -0.1843), (0.02857, -0.3126, 0.06746), (0.02857, -0.3126, -0.06746), (0.08464, -0.2956, 0.1844), (0.08464, -0.2956, -0.1844), (0.0821, -0.3135, 0.06749), (0.0821, -0.3135, -0.06749), (0.1305, -0.2921, -0.1846), (0.1305, -0.2921, 0.1846), (0.1285, -0.3099, -0.06756), (0.1285, -0.3099, 0.06756), (1.013, -0.2445, 0.1859), (1.013, -0.2445, -0.1859), (1.023, -0.2611, 0.06804), (1.023, -0.2611, -0.06804), (1.049, -0.2645, 0.1854), (1.049, -0.2645, -0.1854), (1.059, -0.2816, 0.06787), (1.059, -0.2816, -0.06787), (1.093, -0.27, 0.1849), (1.093, -0.27, -0.1849), (1.104, -0.2872, 0.0677), (1.104, -0.2872, -0.0677), (1.133, -0.2595, -0.1847), (1.133, -0.2595, 0.1847), (1.144, -0.2764, -0.06761), (1.144, -0.2764, 0.06761), (0.8656, -0.1871, 0.1857), (0.8656, -0.1871, -0.1857), (0.8732, -0.2021, 0.06797), (0.8732, -0.2021, -0.06797), (0.9091, -0.1885, 0.1859), (0.9091, -0.1885, -0.1859), (0.9173, -0.2035, 0.06806), (0.9173, -0.2035, -0.06806), (0.9556, -0.2026, 0.1861), (0.9556, -0.2026, -0.1861), (0.9644, -0.2181, 0.06811), (0.9644, -0.2181, -0.06811), (0.9926, -0.2258, -0.1861), (0.9926, -0.2258, 0.1861), (1.002, -0.2419, -0.0681), (1.002, -0.2419, 0.0681), (0.9644, -0.2181, -0.03758), (1.002, -0.2419, -0.03757), (0.9173, -0.2035, -0.03755), (0.8732, -0.2021, -0.0375), (1.104, -0.2872, -0.03735), (1.144, -0.2764, -0.0373), (1.059, -0.2816, -0.03745), (1.023, -0.2611, -0.03754), (0.0821, -0.3135, -0.03724), (0.1285, -0.3099, -0.03727), (0.02857, -0.3126, -0.03722), (-0.01771, -0.3075, -0.03722), (-0.6376, -0.2008, -0.03744), (-0.5916, -0.2046, -0.03741), (-0.6903, -0.2036, -0.03745), (-0.7357, -0.2121, -0.03744), (1.292, -0.1581, -0.03752), (1.301, -0.1153, -0.03761), (1.269, -0.199, -0.03742), (1.236, -0.2269, -0.03737), (-1.023, -0.2571, -0.03736), (-1.033, -0.2217, -0.03746), (-0.9973, -0.2774, -0.03731), (-0.9617, -0.2773, -0.03734), (0.05529, 0.3048, -0.03777), (0.9464, 0.3048, -0.03779), (1.078, 0.3033, -0.03777), (-0.6643, 0.3047, -0.03771), (-1.033, 0.3042, -0.03758), (1.301, 0.3047, -0.0377), (1.002, -0.2419, 0.03892), (1.144, -0.2764, 0.03864), (0.1285, -0.3099, 0.03861), (-0.5916, -0.2046, 0.03876), (1.301, -0.1153, 0.03896), (-1.023, -0.2571, 0.0387), (-0.9973, -0.2774, 0.03865), (-0.9617, -0.2773, 0.03869), (0.05529, 0.3048, 0.03913), (-0.6643, 0.3047, 0.03906), (-1.033, 0.3041, 0.03894), (1.301, 0.3047, 0.03906), (0.9644, -0.2181, 0.03893), (0.9173, -0.2035, 0.0389), (0.8732, -0.2021, 0.03885), (1.104, -0.2872, 0.03869), (1.059, -0.2816, 0.03879), (1.023, -0.2611, 0.03889), (0.0821, -0.3135, 0.03857), (0.02857, -0.3126, 0.03856), (-0.01771, -0.3075, 0.03856), (-0.6376, -0.2008, 0.03878), (-0.6903, -0.2036, 0.0388), (-0.7357, -0.2121, 0.03879), (1.292, -0.1581, 0.03887), (1.269, -0.199, 0.03877), (1.236, -0.2269, 0.03871), (-1.033, -0.2217, 0.03881), (0.9464, 0.3048, 0.03915), (1.078, 0.3033, 0.03913)], [], [(14, 96, 100, 15), (4, 76, 80, 7), (24, 108, 112, 26), (5, 1, 16, 18, 19, 17, 33, 35), (2, 72, 120, 20), (9, 2, 20, 22, 23, 21, 48, 50), (64, 173, 152, 38), (9, 85, 72, 2), (6, 5, 35, 34, 43, 45), (0, 68, 76, 4), (7, 10, 65, 64, 38, 40), (53, 156, 160, 56), (39, 141, 136, 28), (7, 80, 89, 10), (4, 7, 40, 39, 28, 30), (3, 8, 55, 54, 24, 26, 27, 25), (8, 11, 60, 59, 53, 55), (93, 17, 19, 97), (10, 89, 85, 9), (11, 6, 45, 44, 58, 60), (10, 9, 50, 49, 63, 65), (28, 31, 30), (31, 32, 30), (32, 29, 30), (33, 36, 35), (36, 37, 35), (37, 34, 35), (38, 41, 40), (41, 42, 40), (42, 39, 40), (43, 46, 45), (46, 47, 45), (47, 44, 45), (48, 51, 50), (51, 52, 50), (52, 49, 50), (53, 56, 55), (56, 57, 55), (57, 54, 55), (58, 61, 60), (61, 62, 60), (62, 59, 60), (63, 66, 65), (66, 67, 65), (67, 64, 65), (29, 125, 92, 12), (15, 100, 105, 13), (21, 109, 168, 48), (108, 24, 54, 169), (27, 116, 121, 25), (125, 29, 32, 129), (33, 124, 128, 36), (37, 132, 137, 34), (140, 43, 34, 137), (43, 140, 144, 46), (47, 148, 153, 44), (172, 58, 44, 153), (156, 53, 59, 185), (57, 164, 169, 54), (173, 64, 67, 177), (58, 172, 176, 61), (62, 180, 185, 59), (0, 4, 30, 29, 12, 14, 15, 13), (181, 66, 63, 184), (177, 67, 66, 181), (61, 176, 180, 62), (165, 51, 48, 168), (161, 52, 51, 165), (56, 160, 164, 57), (149, 41, 38, 152), (145, 42, 41, 149), (46, 144, 148, 47), (133, 31, 28, 136), (129, 32, 31, 133), (36, 128, 132, 37), (117, 22, 20, 120), (113, 23, 22, 117), (26, 112, 116, 27), (101, 18, 16, 104), (97, 19, 18, 101), (124, 33, 17, 93), (81, 6, 11, 88), (88, 11, 8, 84), (77, 5, 6, 81), (141, 39, 42, 145), (157, 49, 52, 161), (104, 16, 1, 69), (69, 1, 5, 77), (49, 157, 184, 63), (84, 8, 3, 73), (109, 21, 23, 113), (73, 3, 25, 121), (12, 92, 96, 14), (181, 184, 186, 183), (230, 218, 187, 182), (182, 187, 185, 180), (177, 181, 183, 179), (231, 230, 182, 178), (178, 182, 180, 176), (173, 177, 179, 175), (232, 231, 178, 174), (174, 178, 176, 172), (165, 168, 170, 167), (233, 219, 171, 166), (166, 171, 169, 164), (161, 165, 167, 163), (234, 233, 166, 162), (162, 166, 164, 160), (157, 161, 163, 159), (235, 234, 162, 158), (158, 162, 160, 156), (149, 152, 154, 151), (236, 220, 155, 150), (150, 155, 153, 148), (145, 149, 151, 147), (237, 236, 150, 146), (146, 150, 148, 144), (141, 145, 147, 143), (238, 237, 146, 142), (142, 146, 144, 140), (133, 136, 138, 135), (239, 221, 139, 134), (134, 139, 137, 132), (129, 133, 135, 131), (240, 239, 134, 130), (130, 134, 132, 128), (125, 129, 131, 127), (241, 240, 130, 126), (126, 130, 128, 124), (117, 120, 122, 119), (242, 222, 123, 118), (118, 123, 121, 116), (113, 117, 119, 115), (243, 242, 118, 114), (114, 118, 116, 112), (109, 113, 115, 111), (244, 243, 114, 110), (110, 114, 112, 108), (101, 104, 106, 103), (208, 209, 107, 102), (102, 107, 105, 100), (97, 101, 103, 99), (210, 208, 102, 98), (98, 102, 100, 96), (93, 97, 99, 95), (211, 210, 98, 94), (94, 98, 96, 92), (81, 88, 90, 83), (212, 213, 91, 82), (82, 91, 89, 80), (88, 84, 86, 90), (213, 214, 87, 91), (91, 87, 85, 89), (77, 81, 83, 79), (215, 212, 82, 78), (78, 82, 80, 76), (140, 137, 139, 142), (199, 201, 138, 143), (143, 138, 136, 141), (156, 185, 187, 158), (195, 189, 186, 159), (159, 186, 184, 157), (69, 77, 79, 71), (216, 215, 78, 70), (70, 78, 76, 68), (104, 69, 71, 106), (209, 216, 70, 107), (107, 70, 68, 105), (172, 153, 155, 174), (191, 197, 154, 175), (175, 154, 152, 173), (73, 121, 123, 75), (217, 205, 122, 74), (74, 122, 120, 72), (108, 169, 171, 110), (207, 193, 170, 111), (111, 170, 168, 109), (84, 73, 75, 86), (214, 217, 74, 87), (87, 74, 72, 85), (124, 93, 95, 126), (203, 211, 94, 127), (127, 94, 92, 125), (13, 105, 68, 0), (241, 225, 211, 203), (247, 229, 217, 214), (244, 219, 193, 207), (229, 222, 205, 217), (232, 220, 197, 191), (245, 228, 216, 209), (228, 227, 215, 216), (235, 218, 189, 195), (238, 221, 201, 199), (227, 226, 212, 215), (246, 247, 214, 213), (226, 246, 213, 212), (225, 224, 210, 211), (224, 223, 208, 210), (223, 245, 209, 208), (111, 115, 206, 207), (115, 119, 204, 206), (119, 122, 205, 204), (127, 131, 202, 203), (131, 135, 200, 202), (135, 138, 201, 200), (143, 147, 198, 199), (147, 151, 196, 198), (151, 154, 197, 196), (159, 163, 194, 195), (163, 167, 192, 194), (167, 170, 193, 192), (175, 179, 190, 191), (179, 183, 188, 190), (183, 186, 189, 188), (103, 106, 245, 223), (99, 103, 223, 224), (95, 99, 224, 225), (83, 90, 246, 226), (90, 86, 247, 246), (79, 83, 226, 227), (142, 139, 221, 238), (158, 187, 218, 235), (71, 79, 227, 228), (106, 71, 228, 245), (174, 155, 220, 232), (75, 123, 222, 229), (110, 171, 219, 244), (86, 75, 229, 247), (126, 95, 225, 241), (207, 206, 243, 244), (206, 204, 242, 243), (204, 205, 222, 242), (203, 202, 240, 241), (202, 200, 239, 240), (200, 201, 221, 239), (199, 198, 237, 238), (198, 196, 236, 237), (196, 197, 220, 236), (195, 194, 234, 235), (194, 192, 233, 234), (192, 193, 219, 233), (191, 190, 231, 232), (190, 188, 230, 231), (188, 189, 218, 230)])
me_cube_002.polygons.foreach_set('material_index', [0, 0, 0, 0, 0, 0, 0, 0, 0, 0, 0, 0, 0, 0, 0, 0, 0, 0, 0, 0, 0, 0, 0, 0, 0, 0, 0, 0, 0, 0, 0, 0, 0, 0, 0, 0, 0, 0, 0, 0, 0, 0, 0, 0, 0, 0, 0, 0, 0, 0, 0, 0, 0, 0, 0, 0, 0, 0, 0, 0, 0, 0, 0, 0, 0, 0, 0, 0, 0, 0, 0, 0, 0, 0, 0, 0, 0, 0, 0, 0, 0, 0, 0, 0, 0, 0, 0, 0, 0, 0, 0, 0, 0, 0, 0, 0, 0, 0, 0, 0, 0, 0, 0, 0, 0, 0, 0, 0, 0, 0, 0, 0, 0, 0, 0, 0, 0, 0, 0, 0, 0, 0, 0, 0, 0, 0, 0, 0, 0, 0, 0, 0, 0, 0, 0, 0, 0, 0, 0, 0, 0, 0, 0, 0, 0, 0, 0, 0, 0, 0, 0, 0, 0, 0, 0, 0, 0, 0, 0, 0, 0, 0, 0, 0, 0, 0, 0, 0, 0, 0, 0, 0, 0, 0, 0, 0, 0, 0, 0, 0, 0, 0, 0, 0, 0, 0, 0, 0, 0, 1, 0, 0, 0, 0, 0, 0, 0, 0, 0, 0, 0, 0, 0, 0, 0, 0, 0, 0, 0, 0, 0, 0, 0, 0, 0, 0, 0, 0, 0, 0, 0, 0, 0, 0, 0, 0, 0, 0, 0, 0, 0, 0, 0, 0, 0, 0, 0, 0, 0, 0, 0, 0, 0, 0])
_uv = me_cube_002.uv_layers.new(name='UVMap')
_uv.uv.foreach_set('vector', [0.375, 0.0, 0.4075, 0.0, 0.4073, 0.01694, 0.375, 0.01694, 0.375, 0.2895, 0.4065, 0.2895, 0.4063, 0.3665, 0.375, 0.3665, 0.625, 0.7593, 0.5927, 0.7593, 0.5928, 0.7541, 0.625, 0.7541, 0.8355, 0.5, 0.875, 0.5, 0.875, 0.7183, 0.874, 0.734, 0.8712, 0.7456, 0.8674, 0.75, 0.8432, 0.75, 0.8355, 0.7116, 0.375, 0.5, 0.4065, 0.5, 0.4067, 0.7116, 0.375, 0.7116, 0.3434, 0.5, 0.375, 0.5, 0.375, 0.7116, 0.3738, 0.7315, 0.3703, 0.7455, 0.3657, 0.75, 0.3527, 0.75, 0.3434, 0.719, 0.375, 0.7958, 0.407, 0.7958, 0.4075, 0.8756, 0.375, 0.8756, 0.375, 0.4684, 0.4063, 0.4684, 0.4065, 0.5, 0.375, 0.5, 0.7585, 0.5, 0.8355, 0.5, 0.8355, 0.7116, 0.8277, 0.75, 0.7663, 0.75, 0.7585, 0.7195, 0.375, 0.25, 0.4068, 0.25, 0.4065, 0.2895, 0.375, 0.2895, 0.2415, 0.5, 0.337, 0.5, 0.337, 0.7116, 0.3292, 0.75, 0.2494, 0.75, 0.2415, 0.7195, 0.625, 0.7843, 0.5931, 0.7843, 0.5929, 0.7828, 0.625, 0.7828, 0.375, 0.8913, 0.4077, 0.8913, 0.4072, 0.9527, 0.375, 0.9527, 0.375, 0.3665, 0.4063, 0.3665, 0.4062, 0.462, 0.375, 0.462, 0.1645, 0.5, 0.2415, 0.5, 0.2415, 0.7195, 0.2337, 0.75, 0.1723, 0.75, 0.1645, 0.7116, 0.625, 0.5, 0.6566, 0.5, 0.6566, 0.719, 0.6473, 0.75, 0.6343, 0.75, 0.6297, 0.7455, 0.6262, 0.7315, 0.625, 0.7116, 0.6566, 0.5, 0.663, 0.5, 0.663, 0.7116, 0.6603, 0.75, 0.6593, 0.75, 0.6566, 0.719, 0.5926, 0.9924, 0.625, 0.9924, 0.625, 1.0, 0.5925, 1.0, 0.375, 0.462, 0.4062, 0.462, 0.4063, 0.4684, 0.375, 0.4684, 0.663, 0.5, 0.7585, 0.5, 0.7585, 0.7195, 0.7506, 0.75, 0.6708, 0.75, 0.663, 0.7116, 0.337, 0.5, 0.3434, 0.5, 0.3434, 0.719, 0.3407, 0.75, 0.3397, 0.75, 0.337, 0.7116, 0.1645, 0.75, 0.1645, 0.75, 0.1645, 0.7116, 0.1645, 0.75, 0.1616, 0.75, 0.1645, 0.7116, 0.1616, 0.75, 0.1568, 0.75, 0.1645, 0.7116, 0.8432, 0.75, 0.8384, 0.75, 0.8355, 0.7116, 0.8384, 0.75, 0.8355, 0.75, 0.8355, 0.7116, 0.8355, 0.75, 0.8355, 0.75, 0.8355, 0.7116, 0.2415, 0.7458, 0.2415, 0.7472, 0.2415, 0.7195, 0.2415, 0.7472, 0.2386, 0.75, 0.2415, 0.7195, 0.2386, 0.75, 0.2337, 0.75, 0.2415, 0.7195, 0.7663, 0.75, 0.7614, 0.75, 0.7585, 0.7195, 0.7614, 0.75, 0.7585, 0.7472, 0.7585, 0.7195, 0.7585, 0.7472, 0.7585, 0.7458, 0.7585, 0.7195, 0.3434, 0.7356, 0.3434, 0.7401, 0.3434, 0.719, 0.3434, 0.7401, 0.3422, 0.75, 0.3434, 0.719, 0.3422, 0.75, 0.3407, 0.75, 0.3434, 0.719, 0.6593, 0.75, 0.6578, 0.75, 0.6566, 0.719, 0.6578, 0.75, 0.6566, 0.7401, 0.6566, 0.719, 0.6566, 0.7401, 0.6566, 0.7356, 0.6566, 0.719, 0.6708, 0.75, 0.6662, 0.75, 0.663, 0.7116, 0.6662, 0.75, 0.663, 0.75, 0.663, 0.7116, 0.663, 0.75, 0.663, 0.75, 0.663, 0.7116, 0.337, 0.75, 0.337, 0.75, 0.337, 0.7116, 0.337, 0.75, 0.3338, 0.75, 0.337, 0.7116, 0.3338, 0.75, 0.3292, 0.75, 0.337, 0.7116, 0.375, 0.9682, 0.4071, 0.9682, 0.4074, 0.9924, 0.375, 0.9924, 0.375, 0.01694, 0.4073, 0.01694, 0.4071, 0.0316, 0.375, 0.03159, 0.375, 0.7593, 0.4073, 0.7593, 0.4075, 0.7723, 0.375, 0.7723, 0.5927, 0.7593, 0.625, 0.7593, 0.625, 0.7723, 0.5925, 0.7723, 0.625, 0.7332, 0.5931, 0.7332, 0.5933, 0.7116, 0.625, 0.7116, 0.4071, 0.9682, 0.375, 0.9682, 0.375, 0.9634, 0.4071, 0.9634, 0.625, 0.9682, 0.5929, 0.9682, 0.5929, 0.9634, 0.625, 0.9634, 0.625, 0.9576, 0.5929, 0.9576, 0.5928, 0.9527, 0.625, 0.9527, 0.5923, 0.8913, 0.625, 0.8913, 0.625, 0.9527, 0.5928, 0.9527, 0.625, 0.8913, 0.5923, 0.8913, 0.5923, 0.8864, 0.625, 0.8864, 0.625, 0.8805, 0.5924, 0.8805, 0.5925, 0.8756, 0.625, 0.8756, 0.593, 0.7958, 0.625, 0.7958, 0.625, 0.8756, 0.5925, 0.8756, 0.5931, 0.7843, 0.625, 0.7843, 0.625, 0.7853, 0.5932, 0.7853, 0.625, 0.7774, 0.5926, 0.7774, 0.5925, 0.7723, 0.625, 0.7723, 0.407, 0.7958, 0.375, 0.7958, 0.375, 0.7912, 0.4069, 0.7912, 0.625, 0.7958, 0.593, 0.7958, 0.5931, 0.7912, 0.625, 0.7912, 0.625, 0.7869, 0.5932, 0.7869, 0.5932, 0.7853, 0.625, 0.7853, 0.125, 0.5, 0.1645, 0.5, 0.1645, 0.7116, 0.1568, 0.75, 0.1326, 0.75, 0.1288, 0.7456, 0.126, 0.734, 0.125, 0.7184, 0.4068, 0.7869, 0.375, 0.7869, 0.375, 0.7853, 0.4068, 0.7853, 0.4069, 0.7912, 0.375, 0.7912, 0.375, 0.7869, 0.4068, 0.7869, 0.625, 0.7912, 0.5931, 0.7912, 0.5932, 0.7869, 0.625, 0.7869, 0.4074, 0.7774, 0.375, 0.7774, 0.375, 0.7723, 0.4075, 0.7723, 0.4071, 0.7828, 0.375, 0.7828, 0.375, 0.7774, 0.4074, 0.7774, 0.625, 0.7828, 0.5929, 0.7828, 0.5926, 0.7774, 0.625, 0.7774, 0.4076, 0.8805, 0.375, 0.8805, 0.375, 0.8756, 0.4075, 0.8756, 0.4077, 0.8864, 0.375, 0.8864, 0.375, 0.8805, 0.4076, 0.8805, 0.625, 0.8864, 0.5923, 0.8864, 0.5924, 0.8805, 0.625, 0.8805, 0.4071, 0.9576, 0.375, 0.9576, 0.375, 0.9527, 0.4072, 0.9527, 0.4071, 0.9634, 0.375, 0.9634, 0.375, 0.9576, 0.4071, 0.9576, 0.625, 0.9634, 0.5929, 0.9634, 0.5929, 0.9576, 0.625, 0.9576, 0.4069, 0.7332, 0.375, 0.7332, 0.375, 0.7116, 0.4067, 0.7116, 0.4072, 0.7541, 0.375, 0.7541, 0.375, 0.7332, 0.4069, 0.7332, 0.625, 0.7541, 0.5928, 0.7541, 0.5931, 0.7332, 0.625, 0.7332, 0.5927, 0.01697, 0.625, 0.01697, 0.625, 0.03165, 0.5929, 0.03165, 0.5925, 0.0, 0.625, 0.0, 0.625, 0.01697, 0.5927, 0.01697, 0.5929, 0.9682, 0.625, 0.9682, 0.625, 0.9924, 0.5926, 0.9924, 0.5937, 0.3665, 0.625, 0.3665, 0.625, 0.462, 0.5937, 0.462, 0.5937, 0.462, 0.625, 0.462, 0.625, 0.4684, 0.5937, 0.4684, 0.5935, 0.2895, 0.625, 0.2895, 0.625, 0.3665, 0.5937, 0.3665, 0.4077, 0.8913, 0.375, 0.8913, 0.375, 0.8864, 0.4077, 0.8864, 0.4069, 0.7843, 0.375, 0.7843, 0.375, 0.7828, 0.4071, 0.7828, 0.5929, 0.03165, 0.625, 0.03165, 0.625, 0.25, 0.5932, 0.25, 0.5932, 0.25, 0.625, 0.25, 0.625, 0.2895, 0.5935, 0.2895, 0.375, 0.7843, 0.4069, 0.7843, 0.4068, 0.7853, 0.375, 0.7853, 0.5937, 0.4684, 0.625, 0.4684, 0.625, 0.5, 0.5935, 0.5, 0.4073, 0.7593, 0.375, 0.7593, 0.375, 0.7541, 0.4072, 0.7541, 0.5935, 0.5, 0.625, 0.5, 0.625, 0.7116, 0.5933, 0.7116, 0.375, 0.9924, 0.4074, 0.9924, 0.4075, 1.0, 0.375, 1.0, 0.4068, 0.7869, 0.4068, 0.7853, 0.4656, 0.7858, 0.4653, 0.7875, 0.5198, 0.7875, 0.5197, 0.7858, 0.5344, 0.7858, 0.5347, 0.7875, 0.5347, 0.7875, 0.5344, 0.7858, 0.5932, 0.7853, 0.5932, 0.7869, 0.4069, 0.7912, 0.4068, 0.7869, 0.4653, 0.7875, 0.465, 0.7919, 0.52, 0.7919, 0.5198, 0.7875, 0.5347, 0.7875, 0.535, 0.7919, 0.535, 0.7919, 0.5347, 0.7875, 0.5932, 0.7869, 0.5931, 0.7912, 0.407, 0.7958, 0.4069, 0.7912, 0.465, 0.7919, 0.4647, 0.7963, 0.5202, 0.7963, 0.52, 0.7919, 0.535, 0.7919, 0.5353, 0.7963, 0.5353, 0.7963, 0.535, 0.7919, 0.5931, 0.7912, 0.593, 0.7958, 0.4074, 0.7774, 0.4075, 0.7723, 0.4642, 0.7727, 0.4645, 0.7782, 0.5203, 0.7782, 0.5205, 0.7727, 0.5358, 0.7727, 0.5355, 0.7782, 0.5355, 0.7782, 0.5358, 0.7727, 0.5925, 0.7723, 0.5926, 0.7774, 0.4071, 0.7828, 0.4074, 0.7774, 0.4645, 0.7782, 0.4651, 0.7836, 0.5199, 0.7836, 0.5203, 0.7782, 0.5355, 0.7782, 0.5349, 0.7836, 0.5349, 0.7836, 0.5355, 0.7782, 0.5926, 0.7774, 0.5929, 0.7828, 0.4069, 0.7843, 0.4071, 0.7828, 0.4651, 0.7836, 0.4656, 0.7847, 0.5197, 0.7847, 0.5199, 0.7836, 0.5349, 0.7836, 0.5344, 0.7847, 0.5344, 0.7847, 0.5349, 0.7836, 0.5929, 0.7828, 0.5931, 0.7843, 0.4076, 0.8805, 0.4075, 0.8756, 0.4646, 0.8753, 0.4646, 0.8803, 0.5202, 0.8803, 0.5202, 0.8753, 0.5354, 0.8753, 0.5354, 0.8803, 0.5354, 0.8803, 0.5354, 0.8753, 0.5925, 0.8756, 0.5924, 0.8805, 0.4077, 0.8864, 0.4076, 0.8805, 0.4646, 0.8803, 0.4646, 0.8862, 0.5202, 0.8862, 0.5202, 0.8803, 0.5354, 0.8803, 0.5354, 0.8862, 0.5354, 0.8862, 0.5354, 0.8803, 0.5924, 0.8805, 0.5923, 0.8864, 0.4077, 0.8913, 0.4077, 0.8864, 0.4646, 0.8862, 0.4646, 0.8912, 0.5202, 0.8912, 0.5202, 0.8862, 0.5354, 0.8862, 0.5354, 0.8912, 0.5354, 0.8912, 0.5354, 0.8862, 0.5923, 0.8864, 0.5923, 0.8913, 0.4071, 0.9576, 0.4072, 0.9527, 0.4646, 0.9521, 0.4648, 0.9567, 0.5201, 0.9567, 0.5202, 0.9521, 0.5354, 0.9521, 0.5352, 0.9567, 0.5352, 0.9567, 0.5354, 0.9521, 0.5928, 0.9527, 0.5929, 0.9576, 0.4071, 0.9634, 0.4071, 0.9576, 0.4648, 0.9567, 0.4651, 0.9624, 0.52, 0.9624, 0.5201, 0.9567, 0.5352, 0.9567, 0.5349, 0.9624, 0.5349, 0.9624, 0.5352, 0.9567, 0.5929, 0.9576, 0.5929, 0.9634, 0.4071, 0.9682, 0.4071, 0.9634, 0.4651, 0.9624, 0.4653, 0.967, 0.5199, 0.967, 0.52, 0.9624, 0.5349, 0.9624, 0.5347, 0.967, 0.5347, 0.967, 0.5349, 0.9624, 0.5929, 0.9634, 0.5929, 0.9682, 0.4069, 0.7332, 0.4067, 0.7116, 0.4648, 0.7078, 0.4645, 0.7306, 0.5203, 0.7306, 0.5201, 0.7078, 0.5352, 0.7078, 0.5355, 0.7306, 0.5355, 0.7306, 0.5352, 0.7078, 0.5933, 0.7116, 0.5931, 0.7332, 0.4072, 0.7541, 0.4069, 0.7332, 0.4645, 0.7306, 0.4642, 0.7531, 0.5205, 0.7531, 0.5203, 0.7306, 0.5355, 0.7306, 0.5358, 0.7531, 0.5358, 0.7531, 0.5355, 0.7306, 0.5931, 0.7332, 0.5928, 0.7541, 0.4073, 0.7593, 0.4072, 0.7541, 0.4642, 0.7531, 0.4641, 0.7594, 0.5205, 0.7594, 0.5205, 0.7531, 0.5358, 0.7531, 0.5359, 0.7594, 0.5359, 0.7594, 0.5358, 0.7531, 0.5928, 0.7541, 0.5927, 0.7593, 0.5927, 0.01697, 0.5929, 0.03165, 0.5358, 0.03522, 0.5363, 0.01795, 0.48, 0.01795, 0.4803, 0.03521, 0.4642, 0.0352, 0.4637, 0.01794, 0.4637, 0.01794, 0.4642, 0.0352, 0.4071, 0.0316, 0.4073, 0.01694, 0.5925, 0.0, 0.5927, 0.01697, 0.5363, 0.01795, 0.5365, -0.0008384, 0.4799, -0.0008381, 0.48, 0.01795, 0.4637, 0.01794, 0.4635, -0.000838, 0.4635, -0.000838, 0.4637, 0.01794, 0.4073, 0.01694, 0.4075, 0.0, 0.5926, 0.9924, 0.5925, 1.0, 0.5353, 0.9976, 0.535, 0.9905, 0.4807, 0.9905, 0.4805, 0.9976, 0.4647, 0.9976, 0.465, 0.9905, 0.465, 0.9905, 0.4647, 0.9976, 0.4075, 1.0, 0.4074, 0.9924, 0.5937, 0.3665, 0.5937, 0.462, 0.5343, 0.4615, 0.5343, 0.3668, 0.4811, 0.3668, 0.4811, 0.4615, 0.4657, 0.4615, 0.4657, 0.3668, 0.4657, 0.3668, 0.4657, 0.4615, 0.4062, 0.462, 0.4063, 0.3665, 0.5937, 0.462, 0.5937, 0.4684, 0.5343, 0.4676, 0.5343, 0.4615, 0.4811, 0.4615, 0.4811, 0.4676, 0.4657, 0.4676, 0.4657, 0.4615, 0.4657, 0.4615, 0.4657, 0.4676, 0.4063, 0.4684, 0.4062, 0.462, 0.5935, 0.2895, 0.5937, 0.3665, 0.5343, 0.3668, 0.5342, 0.2904, 0.4811, 0.2904, 0.4811, 0.3668, 0.4657, 0.3668, 0.4658, 0.2904, 0.4658, 0.2904, 0.4657, 0.3668, 0.4063, 0.3665, 0.4065, 0.2895, 0.5923, 0.8913, 0.5928, 0.9527, 0.5354, 0.9521, 0.5354, 0.8912, 0.4805, 0.8912, 0.4805, 0.9521, 0.4646, 0.9521, 0.4646, 0.8912, 0.4646, 0.8912, 0.4646, 0.9521, 0.4072, 0.9527, 0.4077, 0.8913, 0.5931, 0.7843, 0.5932, 0.7853, 0.5344, 0.7858, 0.5344, 0.7847, 0.481, 0.7847, 0.481, 0.7858, 0.4656, 0.7858, 0.4656, 0.7847, 0.4656, 0.7847, 0.4656, 0.7858, 0.4068, 0.7853, 0.4069, 0.7843, 0.5932, 0.25, 0.5935, 0.2895, 0.5342, 0.2904, 0.5349, 0.2509, 0.4808, 0.2508, 0.4811, 0.2904, 0.4658, 0.2904, 0.4651, 0.2508, 0.4651, 0.2508, 0.4658, 0.2904, 0.4065, 0.2895, 0.4068, 0.25, 0.5929, 0.03165, 0.5932, 0.25, 0.5349, 0.2509, 0.5358, 0.03522, 0.4803, 0.03521, 0.4808, 0.2508, 0.4651, 0.2508, 0.4642, 0.0352, 0.4642, 0.0352, 0.4651, 0.2508, 0.4068, 0.25, 0.4071, 0.0316, 0.593, 0.7958, 0.5925, 0.8756, 0.5354, 0.8753, 0.5353, 0.7963, 0.4805, 0.7963, 0.4805, 0.8753, 0.4646, 0.8753, 0.4647, 0.7963, 0.4647, 0.7963, 0.4646, 0.8753, 0.4075, 0.8756, 0.407, 0.7958, 0.5935, 0.5, 0.5933, 0.7116, 0.5352, 0.7078, 0.5347, 0.4991, 0.4809, 0.4991, 0.4806, 0.7078, 0.4648, 0.7078, 0.4653, 0.4991, 0.4653, 0.4991, 0.4648, 0.7078, 0.4067, 0.7116, 0.4065, 0.5, 0.5927, 0.7593, 0.5925, 0.7723, 0.5358, 0.7727, 0.5359, 0.7594, 0.4802, 0.7594, 0.4803, 0.7727, 0.4642, 0.7727, 0.4641, 0.7594, 0.4641, 0.7594, 0.4642, 0.7727, 0.4075, 0.7723, 0.4073, 0.7593, 0.5937, 0.4684, 0.5935, 0.5, 0.5347, 0.4991, 0.5343, 0.4676, 0.4811, 0.4676, 0.4809, 0.4991, 0.4653, 0.4991, 0.4657, 0.4676, 0.4657, 0.4676, 0.4653, 0.4991, 0.4065, 0.5, 0.4063, 0.4684, 0.5929, 0.9682, 0.5926, 0.9924, 0.535, 0.9905, 0.5347, 0.967, 0.4808, 0.967, 0.4807, 0.9905, 0.465, 0.9905, 0.4653, 0.967, 0.4653, 0.967, 0.465, 0.9905, 0.4074, 0.9924, 0.4071, 0.9682, 0.375, 0.03159, 0.4071, 0.0316, 0.4068, 0.25, 0.375, 0.25, 0.5199, 0.967, 0.52, 0.9905, 0.4807, 0.9905, 0.4808, 0.967, 0.5196, 0.4676, 0.5198, 0.4991, 0.4809, 0.4991, 0.4811, 0.4676, 0.5205, 0.7594, 0.5205, 0.7727, 0.4803, 0.7727, 0.4802, 0.7594, 0.5198, 0.4991, 0.5201, 0.7078, 0.4806, 0.7078, 0.4809, 0.4991, 0.5202, 0.7963, 0.5202, 0.8753, 0.4805, 0.8753, 0.4805, 0.7963, 0.5204, 0.03522, 0.5199, 0.2509, 0.4808, 0.2508, 0.4803, 0.03521, 0.5199, 0.2509, 0.5196, 0.2904, 0.4811, 0.2904, 0.4808, 0.2508, 0.5197, 0.7847, 0.5197, 0.7858, 0.481, 0.7858, 0.481, 0.7847, 0.5202, 0.8912, 0.5202, 0.9521, 0.4805, 0.9521, 0.4805, 0.8912, 0.5196, 0.2904, 0.5196, 0.3668, 0.4811, 0.3668, 0.4811, 0.2904, 0.5196, 0.4615, 0.5196, 0.4676, 0.4811, 0.4676, 0.4811, 0.4615, 0.5196, 0.3668, 0.5196, 0.4615, 0.4811, 0.4615, 0.4811, 0.3668, 0.52, 0.9905, 0.5202, 0.9976, 0.4805, 0.9976, 0.4807, 0.9905, 0.5209, -0.0008383, 0.5207, 0.01795, 0.48, 0.01795, 0.4799, -0.0008381, 0.5207, 0.01795, 0.5204, 0.03522, 0.4803, 0.03521, 0.48, 0.01795, 0.4641, 0.7594, 0.4642, 0.7531, 0.4803, 0.7531, 0.4802, 0.7594, 0.4642, 0.7531, 0.4645, 0.7306, 0.4804, 0.7306, 0.4803, 0.7531, 0.4645, 0.7306, 0.4648, 0.7078, 0.4806, 0.7078, 0.4804, 0.7306, 0.4653, 0.967, 0.4651, 0.9624, 0.4807, 0.9624, 0.4808, 0.967, 0.4651, 0.9624, 0.4648, 0.9567, 0.4806, 0.9567, 0.4807, 0.9624, 0.4648, 0.9567, 0.4646, 0.9521, 0.4805, 0.9521, 0.4806, 0.9567, 0.4646, 0.8912, 0.4646, 0.8862, 0.4805, 0.8862, 0.4805, 0.8912, 0.4646, 0.8862, 0.4646, 0.8803, 0.4805, 0.8803, 0.4805, 0.8862, 0.4646, 0.8803, 0.4646, 0.8753, 0.4805, 0.8753, 0.4805, 0.8803, 0.4656, 0.7847, 0.4651, 0.7836, 0.4807, 0.7836, 0.481, 0.7847, 0.4651, 0.7836, 0.4645, 0.7782, 0.4804, 0.7782, 0.4807, 0.7836, 0.4645, 0.7782, 0.4642, 0.7727, 0.4803, 0.7727, 0.4804, 0.7782, 0.4647, 0.7963, 0.465, 0.7919, 0.4807, 0.7919, 0.4805, 0.7963, 0.465, 0.7919, 0.4653, 0.7875, 0.4809, 0.7875, 0.4807, 0.7919, 0.4653, 0.7875, 0.4656, 0.7858, 0.481, 0.7858, 0.4809, 0.7875, 0.5363, 0.01795, 0.5358, 0.03522, 0.5204, 0.03522, 0.5207, 0.01795, 0.5365, -0.0008384, 0.5363, 0.01795, 0.5207, 0.01795, 0.5209, -0.0008383, 0.535, 0.9905, 0.5353, 0.9976, 0.5202, 0.9976, 0.52, 0.9905, 0.5343, 0.3668, 0.5343, 0.4615, 0.5196, 0.4615, 0.5196, 0.3668, 0.5343, 0.4615, 0.5343, 0.4676, 0.5196, 0.4676, 0.5196, 0.4615, 0.5342, 0.2904, 0.5343, 0.3668, 0.5196, 0.3668, 0.5196, 0.2904, 0.5354, 0.8912, 0.5354, 0.9521, 0.5202, 0.9521, 0.5202, 0.8912, 0.5344, 0.7847, 0.5344, 0.7858, 0.5197, 0.7858, 0.5197, 0.7847, 0.5349, 0.2509, 0.5342, 0.2904, 0.5196, 0.2904, 0.5199, 0.2509, 0.5358, 0.03522, 0.5349, 0.2509, 0.5199, 0.2509, 0.5204, 0.03522, 0.5353, 0.7963, 0.5354, 0.8753, 0.5202, 0.8753, 0.5202, 0.7963, 0.5347, 0.4991, 0.5352, 0.7078, 0.5201, 0.7078, 0.5198, 0.4991, 0.5359, 0.7594, 0.5358, 0.7727, 0.5205, 0.7727, 0.5205, 0.7594, 0.5343, 0.4676, 0.5347, 0.4991, 0.5198, 0.4991, 0.5196, 0.4676, 0.5347, 0.967, 0.535, 0.9905, 0.52, 0.9905, 0.5199, 0.967, 0.4802, 0.7594, 0.4803, 0.7531, 0.5205, 0.7531, 0.5205, 0.7594, 0.4803, 0.7531, 0.4804, 0.7306, 0.5203, 0.7306, 0.5205, 0.7531, 0.4804, 0.7306, 0.4806, 0.7078, 0.5201, 0.7078, 0.5203, 0.7306, 0.4808, 0.967, 0.4807, 0.9624, 0.52, 0.9624, 0.5199, 0.967, 0.4807, 0.9624, 0.4806, 0.9567, 0.5201, 0.9567, 0.52, 0.9624, 0.4806, 0.9567, 0.4805, 0.9521, 0.5202, 0.9521, 0.5201, 0.9567, 0.4805, 0.8912, 0.4805, 0.8862, 0.5202, 0.8862, 0.5202, 0.8912, 0.4805, 0.8862, 0.4805, 0.8803, 0.5202, 0.8803, 0.5202, 0.8862, 0.4805, 0.8803, 0.4805, 0.8753, 0.5202, 0.8753, 0.5202, 0.8803, 0.481, 0.7847, 0.4807, 0.7836, 0.5199, 0.7836, 0.5197, 0.7847, 0.4807, 0.7836, 0.4804, 0.7782, 0.5203, 0.7782, 0.5199, 0.7836, 0.4804, 0.7782, 0.4803, 0.7727, 0.5205, 0.7727, 0.5203, 0.7782, 0.4805, 0.7963, 0.4807, 0.7919, 0.52, 0.7919, 0.5202, 0.7963, 0.4807, 0.7919, 0.4809, 0.7875, 0.5198, 0.7875, 0.52, 0.7919, 0.4809, 0.7875, 0.481, 0.7858, 0.5197, 0.7858, 0.5198, 0.7875])
me_cube_002.materials.append(mat_material_001)
me_cube_002.materials.append(mat_material_002)
me_cube_002.update()

# ---- objects
ob_blade = bpy.data.objects.new('Blade', me_plane)
ob_handle = bpy.data.objects.new('Handle', me_cube_002)

# ---- transforms, parenting, visibility, modifiers, constraints
ob_blade.location = (0.0, -0.2, 0.008642)
ob_blade.scale = (3.024, 1.0, 1.0)
ob_handle.location = (3.102, 0.3181, 0.008642)
ob_handle.scale = (1.0, 1.0, 0.5742)

# ---- collection membership
col_collection.objects.link(ob_blade)
col_collection.objects.link(ob_handle)

# ---- scene / render settings (as saved in the file)
scene.frame_start = 1; scene.frame_end = 250; scene.frame_set(1)
scene.render.engine = 'CYCLES'
scene.cycles.sampling_pattern = 'TABULATED_SOBOL'
scene.eevee.ray_tracing_options.trace_max_roughness = 0.0
bpy.context.view_layer.update()

# ---- added for rendering (the .blend has no active camera and no usable light): camera, sun
cam_auto = bpy.data.cameras.new('AutoCamera')
cam_auto.lens = 50.0
cam_auto.sensor_width = 36.0
cam_auto.clip_end = 1000.0
ob_auto_camera = bpy.data.objects.new('AutoCamera', cam_auto)
scene.collection.objects.link(ob_auto_camera)
ob_auto_camera.location = (7.22684, -7.12937, 4.85277)
ob_auto_camera.rotation_euler = (1.09748, -7.21219e-08, 0.694738)
scene.camera = ob_auto_camera
light_auto_sun = bpy.data.lights.new('AutoSun', 'SUN')
light_auto_sun.energy = 3.0
light_auto_sun.angle = 0.0523599
ob_auto_sun = bpy.data.objects.new('AutoSun', light_auto_sun)
scene.collection.objects.link(ob_auto_sun)
ob_auto_sun.rotation_euler = (0.872665, 0.174533, 0.523599)
bpy.context.view_layer.update()
